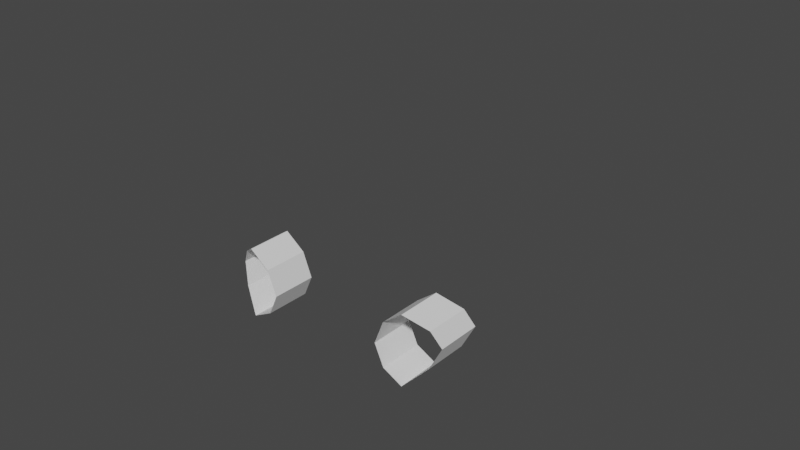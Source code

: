 # Source: animehead.blend  (saved by Blender 2.93.21; exported with 4.5.12 LTS)
import bpy
from mathutils import Matrix  # noqa: F401  (used for matrix-valued properties, if any)

bpy.ops.wm.read_factory_settings(use_empty=True)
scene = bpy.context.scene
scene.name = 'Scene'

# ---- collections
col_collection = bpy.data.collections.new('Collection'); scene.collection.children.link(col_collection)

# ---- world
world_world = bpy.data.worlds.new('World'); scene.world = world_world
world_world.use_nodes = True; world_world.node_tree.nodes.clear()
_N = world_world.node_tree.nodes; _L = world_world.node_tree.links
n0 = _N.new('ShaderNodeOutputWorld'); n0.name = 'World Output'; n0.location = (300, 300)
n1 = _N.new('ShaderNodeBackground'); n1.name = 'Background'; n1.location = (10, 300)
n1.inputs[0].default_value = (0.05088, 0.05088, 0.05088, 1.0)
_L.new(n1.outputs[0], n0.inputs[0])
n0.is_active_output = True
world_world.color = (0.05088, 0.05088, 0.05088)
world_world.use_sun_shadow = False
world_world.sun_shadow_jitter_overblur = 0.0

# ---- meshes
me_circle = bpy.data.meshes.new('Circle')
me_circle.from_pydata([(0.0, 1.0, 0.0), (8.742e-08, -1.0, 0.0), (0.7071, -0.7071, 0.0), (1.0, 1.192e-08, 0.0), (0.7071, 0.7071, 0.0), (0.0, -2.502, 2.161), (7.285e-08, -2.502, 2.092), (0.5893, -2.391, 2.117), (0.5893, -2.386, 2.182), (0.7944, -2.342, 2.227), (0.7907, -2.342, 2.237), (2.083, -1.924, 4.76), (1.612, -1.924, 4.404), (1.391, -1.924, 3.834), (1.612, -1.924, 3.337), (2.083, -1.924, 3.093), (2.555, -1.667, 3.565), (2.767, -1.508, 4.044), (2.56, -1.626, 4.429), (3.669, -6.345e-10, 4.171), (-0.004723, -2.16, 0.8232), (2.493, -0.5077, 2.037), (1.475, -1.039, 1.336), (0.2391, -1.555, 0.995), (3.306, -0.1063, 3.086), (-0.0002189, -7.966e-07, 10.1), (3.12, -6.426e-07, 8.949), (3.894, -4.271e-07, 7.346), (1.754, -7.483e-07, 9.736), (-0.0002189, 4.313, 5.5), (-0.0002189, 3.112, 8.624), (-0.0002189, 1.769, 9.715), (-0.0002189, 3.951, 7.176), (-0.0002189, 0.9852, 1.801), (-0.0002189, 2.649, 3.651), (-0.0001095, 0.9926, 0.9007), (-0.002361, -1.026, 0.943), (-0.003542, -1.183, 0.9438), (-0.001181, -0.9827, 0.8435), (-0.002361, -2.279, 0.8741), (0.1172, -1.902, 0.8818), (-0.001181, -2.521, 1.866), (-0.001771, -2.355, 1.78), (-0.0005903, -2.596, 2.008), (-0.002066, -2.371, 1.032), (1.602e-16, -3.245, 2.882), (1.117e-16, -2.709, 2.664), (3.641e-17, -2.556, 2.325), (1.578e-17, -2.6, 2.232), (4.416e-16, -2.482, 3.972), (4.416e-16, -2.482, 5.101), (9.243e-16, -2.893, 6.707), (-0.0001459, -1.565, 9.704), (-7.297e-05, -2.444, 8.646), (2.083, -1.749, 4.76), (1.612, -1.749, 4.404), (1.391, -1.749, 3.834), (1.612, -1.749, 3.337), (2.083, -1.749, 3.093), (2.555, -1.492, 3.565), (2.767, -1.333, 4.044), (2.56, -1.451, 4.429), (2.083, -1.574, 4.76), (1.612, -1.574, 4.404), (1.391, -1.574, 3.834), (1.612, -1.574, 3.337), (2.083, -1.574, 3.093), (2.555, -1.317, 3.565), (2.767, -1.158, 4.044), (2.56, -1.276, 4.429), (2.083, -0.8422, 4.76), (1.612, -0.8422, 4.404), (1.391, -0.8422, 3.834), (1.612, -0.8422, 3.337), (2.083, -0.8422, 3.093), (2.555, -0.5855, 3.565), (2.767, -0.4256, 4.044), (2.56, -0.5439, 4.429)], [(2, 1), (3, 2), (4, 3), (0, 4), (7, 6), (5, 8), (9, 10), (9, 7), (10, 8), (40, 20), (24, 21), (21, 22), (22, 23), (19, 24), (27, 19), (28, 26), (26, 27), (25, 28), (31, 25), (32, 30), (30, 31), (29, 32), (34, 29), (35, 33), (33, 34), (0, 35), (37, 20), (38, 36), (36, 37), (1, 38), (39, 20), (44, 39), (23, 40), (43, 41), (41, 42), (6, 43), (42, 44), (48, 5), (45, 46), (46, 47), (47, 48), (49, 45), (50, 49), (51, 50), (53, 51), (25, 52), (52, 53)], [(18, 17, 60, 61), (16, 15, 58, 59), (14, 13, 56, 57), (12, 11, 54, 55), (11, 18, 61, 54), (17, 16, 59, 60), (15, 14, 57, 58), (13, 12, 55, 56), (61, 60, 68, 69), (59, 58, 66, 67), (57, 56, 64, 65), (55, 54, 62, 63), (54, 61, 69, 62), (60, 59, 67, 68), (58, 57, 65, 66), (56, 55, 63, 64), (64, 63, 71, 72), (69, 68, 76, 77), (67, 66, 74, 75), (65, 64, 72, 73), (63, 62, 70, 71), (62, 69, 77, 70), (68, 67, 75, 76), (66, 65, 73, 74)])
me_circle.use_remesh_fix_poles = True
me_circle.use_remesh_preserve_attributes = False
me_circle.update()

# ---- objects
ob_circle = bpy.data.objects.new('Circle', me_circle)

# ---- transforms, parenting, visibility, modifiers, constraints
ob_circle.location = (0.0, 0.0, -5.0)
ob_circle.scale = (1.2, 1.2, 1.2)
_m = ob_circle.modifiers.new('Mirror', 'MIRROR')

# ---- collection membership
col_collection.objects.link(ob_circle)

# ---- scene / render settings (as saved in the file)
scene.frame_start = 1; scene.frame_end = 250; scene.frame_set(1)
scene.render.engine = 'BLENDER_EEVEE_NEXT'
scene.cycles.use_denoising = False
scene.cycles.samples = 128
scene.cycles.sampling_pattern = 'TABULATED_SOBOL'
scene.cycles.use_adaptive_sampling = False
scene.cycles.use_light_tree = False
scene.view_settings.view_transform = 'Filmic'
bpy.context.view_layer.update()

# ---- added for rendering (the .blend has no active camera and no usable light): camera, sun
cam_auto = bpy.data.cameras.new('AutoCamera')
cam_auto.lens = 50.0
cam_auto.sensor_width = 36.0
cam_auto.clip_end = 1000.0
ob_auto_camera = bpy.data.objects.new('AutoCamera', cam_auto)
scene.collection.objects.link(ob_auto_camera)
ob_auto_camera.location = (16.4567, -19.1074, 14.2225)
ob_auto_camera.rotation_euler = (1.09748, -7.21219e-08, 0.694738)
scene.camera = ob_auto_camera
light_auto_sun = bpy.data.lights.new('AutoSun', 'SUN')
light_auto_sun.energy = 3.0
light_auto_sun.angle = 0.0523599
ob_auto_sun = bpy.data.objects.new('AutoSun', light_auto_sun)
scene.collection.objects.link(ob_auto_sun)
ob_auto_sun.rotation_euler = (0.872665, 0.174533, 0.523599)
bpy.context.view_layer.update()
